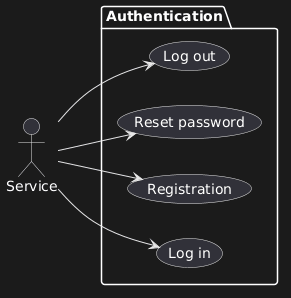

The diagram above was rendered by PlantUML. Its source (embedded in the PNG):
@startuml
left to right direction

actor "Service" as Service

package Authentication {
  usecase "Log in" as Login
  usecase "Registration" as Registration
  usecase "Reset password" as ResetPassword
  usecase "Log out" as LogOut
}

Service --> Login
Service --> Registration
Service --> ResetPassword
Service --> LogOut
@enduml